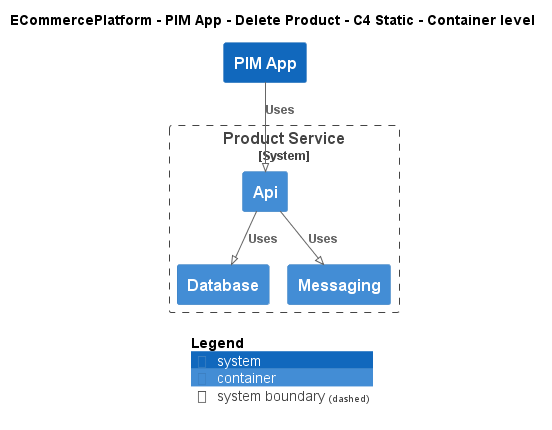

The diagram above was rendered by PlantUML. Its source (embedded in the PNG):
@startuml
!pragma layout smetana
!include ..\..\..\..\..\.c4s\C4_Container.puml

AddElementTag("c4interflow:lifecycle:new", $bgColor=green, $fontColor=#ffffff, $borderColor=green, $shadowing="False")
AddElementTag("c4interflow:lifecycle:changed", $bgColor=orange, $fontColor=#ffffff, $borderColor=orange, $shadowing="False")
AddElementTag("c4interflow:lifecycle:removed", $bgColor=red, $fontColor=#ffffff, $borderColor=red, $shadowing="False")

AddRelTag("c4interflow:lifecycle:new", $textColor=green, $lineColor=green)
AddRelTag("c4interflow:lifecycle:changed", $textColor=orange, $lineColor=orange)
AddRelTag("c4interflow:lifecycle:removed", $textColor=red, $lineColor=red)

SHOW_PERSON_PORTRAIT()
LAYOUT_TOP_DOWN()

skinparam linetype polyline

title ECommercePlatform - PIM App - Delete Product - C4 Static - Container level

System(ECommercePlatform.SoftwareSystems.PIMApp, "PIM App", "")

System_Boundary(ECommercePlatform.SoftwareSystems.ProductService, "Product Service") {
    Container(ECommercePlatform.SoftwareSystems.ProductService.Containers.Api, "Api", "", "")
    Container(ECommercePlatform.SoftwareSystems.ProductService.Containers.Database, "Database", "", "")
    Container(ECommercePlatform.SoftwareSystems.ProductService.Containers.Messaging, "Messaging", "", "")
}

Rel(ECommercePlatform.SoftwareSystems.PIMApp, ECommercePlatform.SoftwareSystems.ProductService.Containers.Api, "Uses")
Rel(ECommercePlatform.SoftwareSystems.ProductService.Containers.Api, ECommercePlatform.SoftwareSystems.ProductService.Containers.Database, "Uses")
Rel(ECommercePlatform.SoftwareSystems.ProductService.Containers.Api, ECommercePlatform.SoftwareSystems.ProductService.Containers.Messaging, "Uses")


SHOW_LEGEND()
@enduml